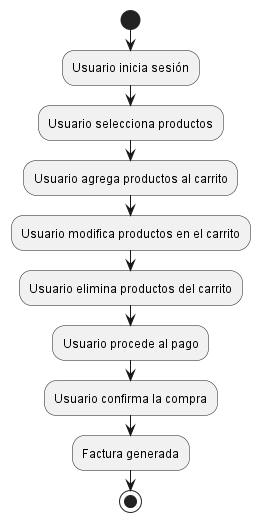

The diagram above was rendered by PlantUML. Its source (embedded in the PNG):
@startuml
start
:Usuario inicia sesión;
:Usuario selecciona productos;
:Usuario agrega productos al carrito;
:Usuario modifica productos en el carrito;
:Usuario elimina productos del carrito;
:Usuario procede al pago;
:Usuario confirma la compra;
:Factura generada;
stop
@enduml